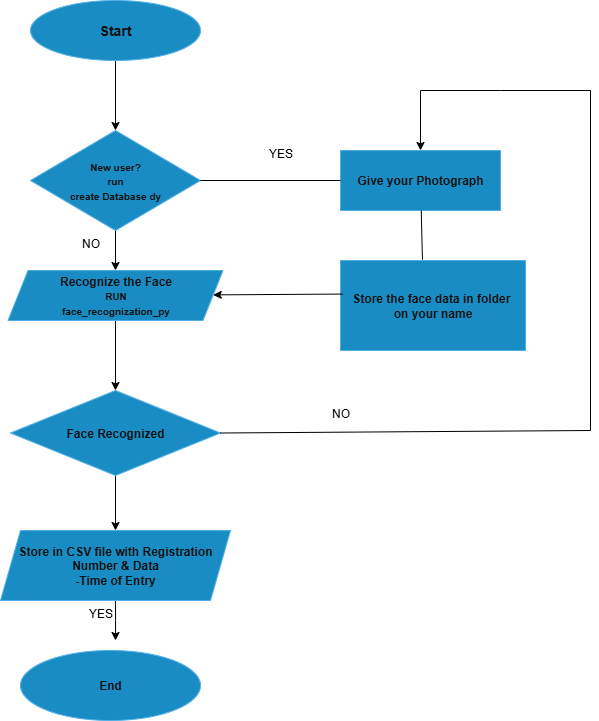

The diagram above was exported from draw.io. Its source (the exported page's mxGraphModel, read from the mxfile embedded in the PNG):
<mxGraphModel dx="1216" dy="671" grid="1" gridSize="10" guides="1" tooltips="1" connect="1" arrows="1" fold="1" page="1" pageScale="1" pageWidth="850" pageHeight="1100" background="light-dark(#FFFFFF,#FFFFFF)" math="0" shadow="0">
  <root>
    <mxCell id="0" />
    <mxCell id="1" parent="0" />
    <mxCell id="6mrxtLRm4uZRW_a5vq8G-3" value="" style="edgeStyle=orthogonalEdgeStyle;rounded=0;orthogonalLoop=1;jettySize=auto;html=1;strokeColor=light-dark(#000000,#000000);fillColor=#1ba1e2;" parent="1" source="6mrxtLRm4uZRW_a5vq8G-1" target="6mrxtLRm4uZRW_a5vq8G-2" edge="1">
      <mxGeometry relative="1" as="geometry" />
    </mxCell>
    <mxCell id="6mrxtLRm4uZRW_a5vq8G-1" value="&lt;font style=&quot;font-size: 14px;&quot;&gt;&lt;b style=&quot;&quot;&gt;Start&lt;/b&gt;&lt;/font&gt;" style="ellipse;whiteSpace=wrap;html=1;fillColor=#1ba1e2;strokeColor=#006EAF;fontColor=#ffffff;" parent="1" vertex="1">
      <mxGeometry x="210" y="70" width="170" height="60" as="geometry" />
    </mxCell>
    <mxCell id="6mrxtLRm4uZRW_a5vq8G-24" style="edgeStyle=orthogonalEdgeStyle;rounded=0;orthogonalLoop=1;jettySize=auto;html=1;exitX=0.5;exitY=1;exitDx=0;exitDy=0;entryX=0.5;entryY=0;entryDx=0;entryDy=0;strokeColor=light-dark(#000000,#000000);" parent="1" source="6mrxtLRm4uZRW_a5vq8G-2" target="6mrxtLRm4uZRW_a5vq8G-4" edge="1">
      <mxGeometry relative="1" as="geometry" />
    </mxCell>
    <mxCell id="6mrxtLRm4uZRW_a5vq8G-2" value="&lt;font style=&quot;font-size: 10px;&quot;&gt;&lt;b style=&quot;&quot;&gt;&lt;font style=&quot;&quot;&gt;New user&lt;/font&gt;&lt;/b&gt;&lt;b style=&quot;background-color: transparent; color: light-dark(rgb(255, 255, 255), rgb(18, 18, 18));&quot;&gt;&lt;font style=&quot;&quot;&gt;?&lt;/font&gt;&lt;/b&gt;&lt;/font&gt;&lt;div&gt;&lt;b style=&quot;background-color: transparent; color: light-dark(rgb(255, 255, 255), rgb(18, 18, 18));&quot;&gt;&lt;font style=&quot;font-size: 10px;&quot;&gt;run&lt;/font&gt;&lt;/b&gt;&lt;/div&gt;&lt;div&gt;&lt;b style=&quot;background-color: transparent; color: light-dark(rgb(255, 255, 255), rgb(18, 18, 18));&quot;&gt;&lt;font style=&quot;font-size: 10px;&quot;&gt;create Database dy&lt;/font&gt;&lt;/b&gt;&lt;/div&gt;" style="rhombus;whiteSpace=wrap;html=1;fillColor=#1ba1e2;strokeColor=#006EAF;fontColor=#ffffff;" parent="1" vertex="1">
      <mxGeometry x="210" y="200" width="170" height="100" as="geometry" />
    </mxCell>
    <mxCell id="6mrxtLRm4uZRW_a5vq8G-7" value="" style="edgeStyle=orthogonalEdgeStyle;rounded=0;orthogonalLoop=1;jettySize=auto;html=1;strokeColor=light-dark(#000000,#000000);fillColor=#1ba1e2;" parent="1" source="6mrxtLRm4uZRW_a5vq8G-4" target="6mrxtLRm4uZRW_a5vq8G-6" edge="1">
      <mxGeometry relative="1" as="geometry" />
    </mxCell>
    <mxCell id="6mrxtLRm4uZRW_a5vq8G-4" value="&lt;b&gt;Recognize the Face&lt;/b&gt;&lt;div&gt;&lt;font size=&quot;1&quot;&gt;&lt;b&gt;RUN&lt;/b&gt;&lt;/font&gt;&lt;/div&gt;&lt;div&gt;&lt;font size=&quot;1&quot;&gt;&lt;b&gt;face_recognization_py&lt;/b&gt;&lt;/font&gt;&lt;/div&gt;" style="shape=parallelogram;perimeter=parallelogramPerimeter;whiteSpace=wrap;html=1;fixedSize=1;fillColor=#1ba1e2;fontColor=#ffffff;strokeColor=#006EAF;" parent="1" vertex="1">
      <mxGeometry x="187.5" y="340" width="215" height="50" as="geometry" />
    </mxCell>
    <mxCell id="6mrxtLRm4uZRW_a5vq8G-9" style="edgeStyle=orthogonalEdgeStyle;rounded=0;orthogonalLoop=1;jettySize=auto;html=1;exitX=0.5;exitY=1;exitDx=0;exitDy=0;entryX=0.5;entryY=0;entryDx=0;entryDy=0;strokeColor=light-dark(#000000,#000000);fillColor=#1ba1e2;" parent="1" source="6mrxtLRm4uZRW_a5vq8G-6" target="6mrxtLRm4uZRW_a5vq8G-8" edge="1">
      <mxGeometry relative="1" as="geometry" />
    </mxCell>
    <mxCell id="6mrxtLRm4uZRW_a5vq8G-6" value="&lt;b&gt;Face Recognized&lt;/b&gt;" style="rhombus;whiteSpace=wrap;html=1;fillColor=#1ba1e2;fontColor=#ffffff;strokeColor=#006EAF;" parent="1" vertex="1">
      <mxGeometry x="190" y="460" width="210" height="85" as="geometry" />
    </mxCell>
    <mxCell id="6mrxtLRm4uZRW_a5vq8G-12" style="edgeStyle=orthogonalEdgeStyle;rounded=0;orthogonalLoop=1;jettySize=auto;html=1;exitX=0.5;exitY=1;exitDx=0;exitDy=0;strokeColor=light-dark(#000000,#000000);fillColor=#1ba1e2;" parent="1" source="6mrxtLRm4uZRW_a5vq8G-8" edge="1">
      <mxGeometry relative="1" as="geometry">
        <mxPoint x="295" y="710" as="targetPoint" />
      </mxGeometry>
    </mxCell>
    <mxCell id="6mrxtLRm4uZRW_a5vq8G-8" value="&lt;b&gt;Store in CSV file with Registration&lt;/b&gt;&lt;div&gt;&lt;b&gt;Number &amp;amp; Data&lt;/b&gt;&lt;/div&gt;&lt;div&gt;&lt;b&gt;-Time of Entry&lt;/b&gt;&lt;/div&gt;" style="shape=parallelogram;perimeter=parallelogramPerimeter;whiteSpace=wrap;html=1;fixedSize=1;fillColor=#1ba1e2;fontColor=#ffffff;strokeColor=#006EAF;" parent="1" vertex="1">
      <mxGeometry x="180" y="600" width="230" height="70" as="geometry" />
    </mxCell>
    <mxCell id="6mrxtLRm4uZRW_a5vq8G-10" value="&lt;b&gt;End&lt;/b&gt;" style="ellipse;whiteSpace=wrap;html=1;fillColor=#1ba1e2;strokeColor=#006EAF;fontColor=#ffffff;" parent="1" vertex="1">
      <mxGeometry x="200" y="720" width="180" height="70" as="geometry" />
    </mxCell>
    <mxCell id="6mrxtLRm4uZRW_a5vq8G-13" value="&lt;b&gt;Give your Photograph&lt;/b&gt;" style="whiteSpace=wrap;html=1;fillColor=#1ba1e2;strokeColor=#006EAF;fontColor=#ffffff;" parent="1" vertex="1">
      <mxGeometry x="520" y="220" width="160" height="60" as="geometry" />
    </mxCell>
    <mxCell id="6mrxtLRm4uZRW_a5vq8G-15" value="&lt;b&gt;Store the face data in folder&amp;nbsp;&lt;/b&gt;&lt;div&gt;&lt;b&gt;on your name&lt;/b&gt;&lt;/div&gt;" style="whiteSpace=wrap;html=1;fillColor=#1ba1e2;strokeColor=#006EAF;fontColor=#ffffff;" parent="1" vertex="1">
      <mxGeometry x="520" y="330" width="185" height="90" as="geometry" />
    </mxCell>
    <mxCell id="6mrxtLRm4uZRW_a5vq8G-18" value="" style="endArrow=none;html=1;rounded=0;entryX=0;entryY=0.5;entryDx=0;entryDy=0;exitX=1;exitY=0.5;exitDx=0;exitDy=0;strokeColor=light-dark(#000000,#000000);fillColor=#1ba1e2;" parent="1" source="6mrxtLRm4uZRW_a5vq8G-2" target="6mrxtLRm4uZRW_a5vq8G-13" edge="1">
      <mxGeometry width="50" height="50" relative="1" as="geometry">
        <mxPoint x="400" y="470" as="sourcePoint" />
        <mxPoint x="450" y="420" as="targetPoint" />
      </mxGeometry>
    </mxCell>
    <mxCell id="6mrxtLRm4uZRW_a5vq8G-20" value="" style="endArrow=classic;html=1;rounded=0;exitX=0.011;exitY=0.373;exitDx=0;exitDy=0;exitPerimeter=0;strokeColor=light-dark(#000000,#000000);fillColor=#1ba1e2;" parent="1" source="6mrxtLRm4uZRW_a5vq8G-15" target="6mrxtLRm4uZRW_a5vq8G-4" edge="1">
      <mxGeometry width="50" height="50" relative="1" as="geometry">
        <mxPoint x="400" y="400" as="sourcePoint" />
        <mxPoint x="450" y="350" as="targetPoint" />
      </mxGeometry>
    </mxCell>
    <mxCell id="6mrxtLRm4uZRW_a5vq8G-22" value="" style="endArrow=classic;html=1;rounded=0;exitX=1;exitY=0.5;exitDx=0;exitDy=0;entryX=0.5;entryY=0;entryDx=0;entryDy=0;strokeColor=light-dark(#000000,#000000);fillColor=#1ba1e2;" parent="1" source="6mrxtLRm4uZRW_a5vq8G-6" target="6mrxtLRm4uZRW_a5vq8G-13" edge="1">
      <mxGeometry width="50" height="50" relative="1" as="geometry">
        <mxPoint x="400" y="400" as="sourcePoint" />
        <mxPoint x="640" y="130" as="targetPoint" />
        <Array as="points">
          <mxPoint x="770" y="500" />
          <mxPoint x="770" y="160" />
          <mxPoint x="680" y="160" />
          <mxPoint x="600" y="160" />
        </Array>
      </mxGeometry>
    </mxCell>
    <mxCell id="6mrxtLRm4uZRW_a5vq8G-26" value="" style="endArrow=none;html=1;rounded=0;strokeColor=light-dark(#000000,#000000);exitX=0.443;exitY=-0.009;exitDx=0;exitDy=0;exitPerimeter=0;" parent="1" source="6mrxtLRm4uZRW_a5vq8G-15" target="6mrxtLRm4uZRW_a5vq8G-13" edge="1">
      <mxGeometry width="50" height="50" relative="1" as="geometry">
        <mxPoint x="400" y="550" as="sourcePoint" />
        <mxPoint x="610" y="280" as="targetPoint" />
      </mxGeometry>
    </mxCell>
    <mxCell id="CnzAm-wFlPu_6Z0QhDH8-1" value="&lt;font style=&quot;color: light-dark(rgb(0, 0, 0), rgb(0, 0, 0));&quot;&gt;NO&lt;/font&gt;" style="text;html=1;align=center;verticalAlign=middle;resizable=0;points=[];autosize=1;strokeColor=none;fillColor=none;" vertex="1" parent="1">
      <mxGeometry x="250" y="298" width="40" height="30" as="geometry" />
    </mxCell>
    <mxCell id="CnzAm-wFlPu_6Z0QhDH8-2" value="&lt;font style=&quot;color: light-dark(rgb(0, 0, 0), rgb(0, 0, 0));&quot;&gt;YES&lt;/font&gt;" style="text;html=1;align=center;verticalAlign=middle;resizable=0;points=[];autosize=1;strokeColor=none;fillColor=none;" vertex="1" parent="1">
      <mxGeometry x="435" y="208" width="50" height="30" as="geometry" />
    </mxCell>
    <mxCell id="CnzAm-wFlPu_6Z0QhDH8-3" value="&lt;font style=&quot;color: light-dark(rgb(0, 0, 0), rgb(0, 0, 0));&quot;&gt;NO&lt;/font&gt;" style="text;html=1;align=center;verticalAlign=middle;resizable=0;points=[];autosize=1;strokeColor=none;fillColor=none;" vertex="1" parent="1">
      <mxGeometry x="500" y="468" width="40" height="30" as="geometry" />
    </mxCell>
    <mxCell id="CnzAm-wFlPu_6Z0QhDH8-4" value="&lt;font style=&quot;color: light-dark(rgb(0, 0, 0), rgb(0, 0, 0));&quot;&gt;YES&lt;/font&gt;" style="text;html=1;align=center;verticalAlign=middle;resizable=0;points=[];autosize=1;strokeColor=none;fillColor=none;" vertex="1" parent="1">
      <mxGeometry x="255" y="668" width="50" height="30" as="geometry" />
    </mxCell>
  </root>
</mxGraphModel>